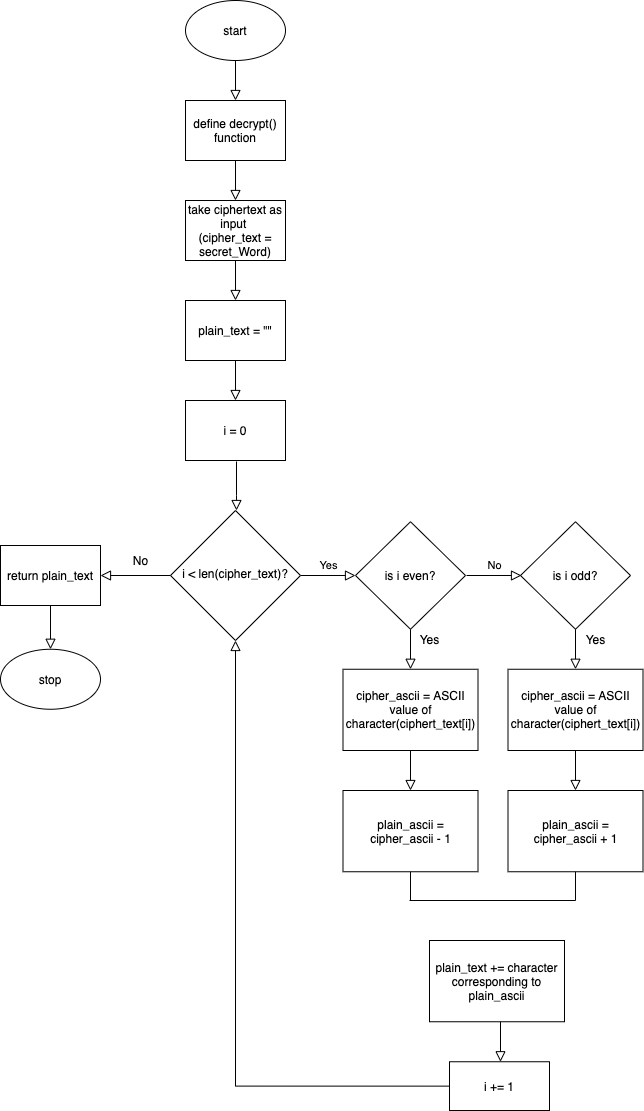

The diagram above was exported from draw.io. Its source (the exported page's mxGraphModel, read from the mxfile embedded in the PNG):
<mxGraphModel dx="839" dy="700" grid="1" gridSize="10" guides="1" tooltips="1" connect="1" arrows="1" fold="1" page="1" pageScale="1" pageWidth="1169" pageHeight="1654" math="1" shadow="0">
  <root>
    <mxCell id="WIyWlLk6GJQsqaUBKTNV-0" />
    <mxCell id="WIyWlLk6GJQsqaUBKTNV-1" parent="WIyWlLk6GJQsqaUBKTNV-0" />
    <mxCell id="WIyWlLk6GJQsqaUBKTNV-2" value="" style="rounded=0;html=1;jettySize=auto;orthogonalLoop=1;fontSize=11;endArrow=block;endFill=0;endSize=8;strokeWidth=1;shadow=0;labelBackgroundColor=none;edgeStyle=orthogonalEdgeStyle;" parent="WIyWlLk6GJQsqaUBKTNV-1" edge="1">
      <mxGeometry relative="1" as="geometry">
        <mxPoint x="498" y="250" as="sourcePoint" />
        <mxPoint x="498" y="290" as="targetPoint" />
      </mxGeometry>
    </mxCell>
    <mxCell id="WIyWlLk6GJQsqaUBKTNV-9" value="Yes" style="edgeStyle=orthogonalEdgeStyle;rounded=0;html=1;jettySize=auto;orthogonalLoop=1;fontSize=11;endArrow=block;endFill=0;endSize=8;strokeWidth=1;shadow=0;labelBackgroundColor=none;" parent="WIyWlLk6GJQsqaUBKTNV-1" source="WIyWlLk6GJQsqaUBKTNV-10" edge="1">
      <mxGeometry y="10" relative="1" as="geometry">
        <mxPoint as="offset" />
        <mxPoint x="618" y="765" as="targetPoint" />
      </mxGeometry>
    </mxCell>
    <mxCell id="WIyWlLk6GJQsqaUBKTNV-10" value="i &amp;lt; len(cipher_text)?" style="rhombus;whiteSpace=wrap;html=1;shadow=0;fontFamily=Helvetica;fontSize=12;align=center;strokeWidth=1;spacing=6;spacingTop=-4;" parent="WIyWlLk6GJQsqaUBKTNV-1" vertex="1">
      <mxGeometry x="433" y="700" width="130" height="130" as="geometry" />
    </mxCell>
    <mxCell id="ALnqCg42Nq6op-L6vCok-0" value="start" style="ellipse;whiteSpace=wrap;html=1;" parent="WIyWlLk6GJQsqaUBKTNV-1" vertex="1">
      <mxGeometry x="448" y="190" width="100" height="60" as="geometry" />
    </mxCell>
    <mxCell id="ALnqCg42Nq6op-L6vCok-1" value="define decrypt() function" style="rounded=0;whiteSpace=wrap;html=1;" parent="WIyWlLk6GJQsqaUBKTNV-1" vertex="1">
      <mxGeometry x="448" y="290" width="100" height="60" as="geometry" />
    </mxCell>
    <mxCell id="ALnqCg42Nq6op-L6vCok-3" value="" style="rounded=0;html=1;jettySize=auto;orthogonalLoop=1;fontSize=11;endArrow=block;endFill=0;endSize=8;strokeWidth=1;shadow=0;labelBackgroundColor=none;edgeStyle=orthogonalEdgeStyle;" parent="WIyWlLk6GJQsqaUBKTNV-1" edge="1">
      <mxGeometry relative="1" as="geometry">
        <mxPoint x="498" y="350" as="sourcePoint" />
        <mxPoint x="498" y="390" as="targetPoint" />
      </mxGeometry>
    </mxCell>
    <mxCell id="ALnqCg42Nq6op-L6vCok-4" value="take ciphertext as input&amp;nbsp;&lt;br&gt;(cipher_text = secret_Word)" style="rounded=0;whiteSpace=wrap;html=1;" parent="WIyWlLk6GJQsqaUBKTNV-1" vertex="1">
      <mxGeometry x="448" y="390" width="100" height="60" as="geometry" />
    </mxCell>
    <mxCell id="ALnqCg42Nq6op-L6vCok-5" value="" style="rounded=0;html=1;jettySize=auto;orthogonalLoop=1;fontSize=11;endArrow=block;endFill=0;endSize=8;strokeWidth=1;shadow=0;labelBackgroundColor=none;edgeStyle=orthogonalEdgeStyle;" parent="WIyWlLk6GJQsqaUBKTNV-1" edge="1">
      <mxGeometry relative="1" as="geometry">
        <mxPoint x="498" y="450" as="sourcePoint" />
        <mxPoint x="498" y="490" as="targetPoint" />
      </mxGeometry>
    </mxCell>
    <mxCell id="ALnqCg42Nq6op-L6vCok-6" value="plain_text = &quot;&quot;" style="rounded=0;whiteSpace=wrap;html=1;" parent="WIyWlLk6GJQsqaUBKTNV-1" vertex="1">
      <mxGeometry x="448" y="490" width="100" height="60" as="geometry" />
    </mxCell>
    <mxCell id="ALnqCg42Nq6op-L6vCok-7" value="" style="rounded=0;html=1;jettySize=auto;orthogonalLoop=1;fontSize=11;endArrow=block;endFill=0;endSize=8;strokeWidth=1;shadow=0;labelBackgroundColor=none;edgeStyle=orthogonalEdgeStyle;" parent="WIyWlLk6GJQsqaUBKTNV-1" edge="1">
      <mxGeometry relative="1" as="geometry">
        <mxPoint x="498" y="550" as="sourcePoint" />
        <mxPoint x="498" y="590" as="targetPoint" />
      </mxGeometry>
    </mxCell>
    <mxCell id="ALnqCg42Nq6op-L6vCok-8" value="i = 0" style="rounded=0;whiteSpace=wrap;html=1;" parent="WIyWlLk6GJQsqaUBKTNV-1" vertex="1">
      <mxGeometry x="448" y="590" width="100" height="60" as="geometry" />
    </mxCell>
    <mxCell id="ALnqCg42Nq6op-L6vCok-9" value="" style="rounded=0;html=1;jettySize=auto;orthogonalLoop=1;fontSize=11;endArrow=block;endFill=0;endSize=8;strokeWidth=1;shadow=0;labelBackgroundColor=none;edgeStyle=orthogonalEdgeStyle;" parent="WIyWlLk6GJQsqaUBKTNV-1" edge="1">
      <mxGeometry relative="1" as="geometry">
        <mxPoint x="499" y="651" as="sourcePoint" />
        <mxPoint x="499" y="700" as="targetPoint" />
        <Array as="points">
          <mxPoint x="499" y="685" />
          <mxPoint x="499" y="685" />
        </Array>
      </mxGeometry>
    </mxCell>
    <mxCell id="ALnqCg42Nq6op-L6vCok-10" value="is i even?" style="rhombus;whiteSpace=wrap;html=1;" parent="WIyWlLk6GJQsqaUBKTNV-1" vertex="1">
      <mxGeometry x="618" y="711.25" width="110" height="107.5" as="geometry" />
    </mxCell>
    <mxCell id="ALnqCg42Nq6op-L6vCok-15" value="" style="rounded=0;html=1;jettySize=auto;orthogonalLoop=1;fontSize=11;endArrow=block;endFill=0;endSize=8;strokeWidth=1;shadow=0;labelBackgroundColor=none;edgeStyle=orthogonalEdgeStyle;" parent="WIyWlLk6GJQsqaUBKTNV-1" edge="1">
      <mxGeometry relative="1" as="geometry">
        <mxPoint x="673" y="818.75" as="sourcePoint" />
        <mxPoint x="673" y="858.75" as="targetPoint" />
      </mxGeometry>
    </mxCell>
    <mxCell id="ALnqCg42Nq6op-L6vCok-18" style="edgeStyle=orthogonalEdgeStyle;rounded=0;orthogonalLoop=1;jettySize=auto;html=1;strokeColor=#FFFFFF;" parent="WIyWlLk6GJQsqaUBKTNV-1" edge="1">
      <mxGeometry relative="1" as="geometry">
        <mxPoint x="673" y="1000" as="targetPoint" />
        <mxPoint x="673" y="960" as="sourcePoint" />
      </mxGeometry>
    </mxCell>
    <mxCell id="ALnqCg42Nq6op-L6vCok-16" value="cipher_ascii = ASCII value of character(ciphert_text[i])" style="rounded=0;whiteSpace=wrap;html=1;" parent="WIyWlLk6GJQsqaUBKTNV-1" vertex="1">
      <mxGeometry x="605.5" y="858.75" width="135" height="81.25" as="geometry" />
    </mxCell>
    <mxCell id="ALnqCg42Nq6op-L6vCok-19" value="" style="rounded=0;html=1;jettySize=auto;orthogonalLoop=1;fontSize=11;endArrow=block;endFill=0;endSize=8;strokeWidth=1;shadow=0;labelBackgroundColor=none;edgeStyle=orthogonalEdgeStyle;" parent="WIyWlLk6GJQsqaUBKTNV-1" edge="1">
      <mxGeometry relative="1" as="geometry">
        <mxPoint x="673" y="940" as="sourcePoint" />
        <mxPoint x="673" y="980" as="targetPoint" />
      </mxGeometry>
    </mxCell>
    <mxCell id="ALnqCg42Nq6op-L6vCok-20" style="edgeStyle=orthogonalEdgeStyle;rounded=0;orthogonalLoop=1;jettySize=auto;html=1;strokeColor=#FFFFFF;" parent="WIyWlLk6GJQsqaUBKTNV-1" edge="1">
      <mxGeometry relative="1" as="geometry">
        <mxPoint x="673" y="1121.25" as="targetPoint" />
        <mxPoint x="673" y="1081.25" as="sourcePoint" />
      </mxGeometry>
    </mxCell>
    <mxCell id="ALnqCg42Nq6op-L6vCok-21" value="plain_ascii = cipher_ascii - 1" style="rounded=0;whiteSpace=wrap;html=1;" parent="WIyWlLk6GJQsqaUBKTNV-1" vertex="1">
      <mxGeometry x="605.5" y="980" width="135" height="81.25" as="geometry" />
    </mxCell>
    <mxCell id="ALnqCg42Nq6op-L6vCok-23" value="is i odd?" style="rhombus;whiteSpace=wrap;html=1;" parent="WIyWlLk6GJQsqaUBKTNV-1" vertex="1">
      <mxGeometry x="783" y="711.25" width="110" height="107.5" as="geometry" />
    </mxCell>
    <mxCell id="ALnqCg42Nq6op-L6vCok-24" value="" style="rounded=0;html=1;jettySize=auto;orthogonalLoop=1;fontSize=11;endArrow=block;endFill=0;endSize=8;strokeWidth=1;shadow=0;labelBackgroundColor=none;edgeStyle=orthogonalEdgeStyle;" parent="WIyWlLk6GJQsqaUBKTNV-1" edge="1">
      <mxGeometry relative="1" as="geometry">
        <mxPoint x="838" y="818.75" as="sourcePoint" />
        <mxPoint x="838" y="858.75" as="targetPoint" />
      </mxGeometry>
    </mxCell>
    <mxCell id="ALnqCg42Nq6op-L6vCok-25" style="edgeStyle=orthogonalEdgeStyle;rounded=0;orthogonalLoop=1;jettySize=auto;html=1;strokeColor=#FFFFFF;" parent="WIyWlLk6GJQsqaUBKTNV-1" edge="1">
      <mxGeometry relative="1" as="geometry">
        <mxPoint x="838" y="1000" as="targetPoint" />
        <mxPoint x="838" y="960" as="sourcePoint" />
      </mxGeometry>
    </mxCell>
    <mxCell id="ALnqCg42Nq6op-L6vCok-26" value="cipher_ascii = ASCII value of character(ciphert_text[i])" style="rounded=0;whiteSpace=wrap;html=1;" parent="WIyWlLk6GJQsqaUBKTNV-1" vertex="1">
      <mxGeometry x="770.5" y="858.75" width="135" height="81.25" as="geometry" />
    </mxCell>
    <mxCell id="ALnqCg42Nq6op-L6vCok-27" value="" style="rounded=0;html=1;jettySize=auto;orthogonalLoop=1;fontSize=11;endArrow=block;endFill=0;endSize=8;strokeWidth=1;shadow=0;labelBackgroundColor=none;edgeStyle=orthogonalEdgeStyle;" parent="WIyWlLk6GJQsqaUBKTNV-1" edge="1">
      <mxGeometry relative="1" as="geometry">
        <mxPoint x="838" y="940" as="sourcePoint" />
        <mxPoint x="838" y="980" as="targetPoint" />
      </mxGeometry>
    </mxCell>
    <mxCell id="ALnqCg42Nq6op-L6vCok-28" value="plain_ascii = cipher_ascii + 1" style="rounded=0;whiteSpace=wrap;html=1;" parent="WIyWlLk6GJQsqaUBKTNV-1" vertex="1">
      <mxGeometry x="770.5" y="980" width="135" height="81.25" as="geometry" />
    </mxCell>
    <mxCell id="ALnqCg42Nq6op-L6vCok-30" value="No" style="edgeStyle=orthogonalEdgeStyle;rounded=0;html=1;jettySize=auto;orthogonalLoop=1;fontSize=11;endArrow=block;endFill=0;endSize=8;strokeWidth=1;shadow=0;labelBackgroundColor=none;" parent="WIyWlLk6GJQsqaUBKTNV-1" edge="1">
      <mxGeometry y="10" relative="1" as="geometry">
        <mxPoint as="offset" />
        <mxPoint x="729" y="765" as="sourcePoint" />
        <mxPoint x="784" y="765" as="targetPoint" />
      </mxGeometry>
    </mxCell>
    <mxCell id="ALnqCg42Nq6op-L6vCok-31" value="Yes" style="text;html=1;align=center;verticalAlign=middle;resizable=0;points=[];autosize=1;" parent="WIyWlLk6GJQsqaUBKTNV-1" vertex="1">
      <mxGeometry x="672" y="818.75" width="40" height="20" as="geometry" />
    </mxCell>
    <mxCell id="ALnqCg42Nq6op-L6vCok-33" value="Yes" style="text;html=1;align=center;verticalAlign=middle;resizable=0;points=[];autosize=1;" parent="WIyWlLk6GJQsqaUBKTNV-1" vertex="1">
      <mxGeometry x="838" y="818.75" width="40" height="20" as="geometry" />
    </mxCell>
    <mxCell id="ALnqCg42Nq6op-L6vCok-34" value="plain_text += character corresponding to plain_ascii" style="rounded=0;whiteSpace=wrap;html=1;" parent="WIyWlLk6GJQsqaUBKTNV-1" vertex="1">
      <mxGeometry x="692" y="1130" width="135" height="81.25" as="geometry" />
    </mxCell>
    <mxCell id="ALnqCg42Nq6op-L6vCok-35" value="" style="endArrow=none;html=1;strokeColor=#030303;entryX=0.5;entryY=1;entryDx=0;entryDy=0;" parent="WIyWlLk6GJQsqaUBKTNV-1" target="ALnqCg42Nq6op-L6vCok-21" edge="1">
      <mxGeometry width="50" height="50" relative="1" as="geometry">
        <mxPoint x="673" y="1090" as="sourcePoint" />
        <mxPoint x="828" y="980" as="targetPoint" />
      </mxGeometry>
    </mxCell>
    <mxCell id="ALnqCg42Nq6op-L6vCok-36" value="" style="endArrow=none;html=1;strokeColor=#030303;exitX=0.5;exitY=1;exitDx=0;exitDy=0;" parent="WIyWlLk6GJQsqaUBKTNV-1" source="ALnqCg42Nq6op-L6vCok-28" edge="1">
      <mxGeometry width="50" height="50" relative="1" as="geometry">
        <mxPoint x="778" y="1030" as="sourcePoint" />
        <mxPoint x="838" y="1090" as="targetPoint" />
      </mxGeometry>
    </mxCell>
    <mxCell id="ALnqCg42Nq6op-L6vCok-37" value="" style="endArrow=none;html=1;strokeColor=#030303;" parent="WIyWlLk6GJQsqaUBKTNV-1" edge="1">
      <mxGeometry width="50" height="50" relative="1" as="geometry">
        <mxPoint x="838" y="1090" as="sourcePoint" />
        <mxPoint x="668" y="1090" as="targetPoint" />
      </mxGeometry>
    </mxCell>
    <mxCell id="ALnqCg42Nq6op-L6vCok-39" value="" style="rounded=0;whiteSpace=wrap;html=1;strokeColor=none;" parent="WIyWlLk6GJQsqaUBKTNV-1" vertex="1">
      <mxGeometry x="658" y="1080" width="14" height="20" as="geometry" />
    </mxCell>
    <mxCell id="ALnqCg42Nq6op-L6vCok-41" value="" style="rounded=0;html=1;jettySize=auto;orthogonalLoop=1;fontSize=11;endArrow=block;endFill=0;endSize=8;strokeWidth=1;shadow=0;labelBackgroundColor=none;edgeStyle=orthogonalEdgeStyle;entryX=0.5;entryY=1;entryDx=0;entryDy=0;exitX=0;exitY=0.5;exitDx=0;exitDy=0;" parent="WIyWlLk6GJQsqaUBKTNV-1" source="ALnqCg42Nq6op-L6vCok-43" target="WIyWlLk6GJQsqaUBKTNV-10" edge="1">
      <mxGeometry relative="1" as="geometry">
        <mxPoint x="759" y="1090" as="sourcePoint" />
        <mxPoint x="759" y="1130" as="targetPoint" />
        <Array as="points">
          <mxPoint x="498" y="1276" />
        </Array>
      </mxGeometry>
    </mxCell>
    <mxCell id="ALnqCg42Nq6op-L6vCok-43" value="i += 1" style="rounded=0;whiteSpace=wrap;html=1;" parent="WIyWlLk6GJQsqaUBKTNV-1" vertex="1">
      <mxGeometry x="712" y="1251.25" width="100" height="48.75" as="geometry" />
    </mxCell>
    <mxCell id="ALnqCg42Nq6op-L6vCok-45" value="" style="rounded=0;html=1;jettySize=auto;orthogonalLoop=1;fontSize=11;endArrow=block;endFill=0;endSize=8;strokeWidth=1;shadow=0;labelBackgroundColor=none;edgeStyle=orthogonalEdgeStyle;" parent="WIyWlLk6GJQsqaUBKTNV-1" edge="1">
      <mxGeometry relative="1" as="geometry">
        <mxPoint x="763" y="1211.25" as="sourcePoint" />
        <mxPoint x="763" y="1251.25" as="targetPoint" />
        <Array as="points">
          <mxPoint x="763" y="1241.25" />
          <mxPoint x="763" y="1241.25" />
        </Array>
      </mxGeometry>
    </mxCell>
    <mxCell id="ALnqCg42Nq6op-L6vCok-47" value="return plain_text" style="rounded=0;whiteSpace=wrap;html=1;" parent="WIyWlLk6GJQsqaUBKTNV-1" vertex="1">
      <mxGeometry x="263" y="735" width="100" height="60" as="geometry" />
    </mxCell>
    <mxCell id="ALnqCg42Nq6op-L6vCok-48" value="" style="edgeStyle=orthogonalEdgeStyle;rounded=0;html=1;jettySize=auto;orthogonalLoop=1;fontSize=11;endArrow=block;endFill=0;endSize=8;strokeWidth=1;shadow=0;labelBackgroundColor=none;entryX=1;entryY=0.5;entryDx=0;entryDy=0;exitX=0;exitY=0.5;exitDx=0;exitDy=0;" parent="WIyWlLk6GJQsqaUBKTNV-1" source="WIyWlLk6GJQsqaUBKTNV-10" target="ALnqCg42Nq6op-L6vCok-47" edge="1">
      <mxGeometry y="10" relative="1" as="geometry">
        <mxPoint as="offset" />
        <mxPoint x="573" y="775" as="sourcePoint" />
        <mxPoint x="628" y="775" as="targetPoint" />
      </mxGeometry>
    </mxCell>
    <mxCell id="ALnqCg42Nq6op-L6vCok-49" value="No" style="text;html=1;align=center;verticalAlign=middle;resizable=0;points=[];autosize=1;" parent="WIyWlLk6GJQsqaUBKTNV-1" vertex="1">
      <mxGeometry x="388" y="740" width="30" height="20" as="geometry" />
    </mxCell>
    <mxCell id="ALnqCg42Nq6op-L6vCok-50" value="" style="rounded=0;html=1;jettySize=auto;orthogonalLoop=1;fontSize=11;endArrow=block;endFill=0;endSize=8;strokeWidth=1;shadow=0;labelBackgroundColor=none;edgeStyle=orthogonalEdgeStyle;entryX=0.5;entryY=0;entryDx=0;entryDy=0;exitX=0.5;exitY=1;exitDx=0;exitDy=0;" parent="WIyWlLk6GJQsqaUBKTNV-1" source="ALnqCg42Nq6op-L6vCok-47" target="ALnqCg42Nq6op-L6vCok-51" edge="1">
      <mxGeometry relative="1" as="geometry">
        <mxPoint x="313" y="800" as="sourcePoint" />
        <mxPoint x="313" y="938.75" as="targetPoint" />
      </mxGeometry>
    </mxCell>
    <mxCell id="ALnqCg42Nq6op-L6vCok-51" value="stop" style="ellipse;whiteSpace=wrap;html=1;" parent="WIyWlLk6GJQsqaUBKTNV-1" vertex="1">
      <mxGeometry x="263" y="838.75" width="100" height="60" as="geometry" />
    </mxCell>
  </root>
</mxGraphModel>